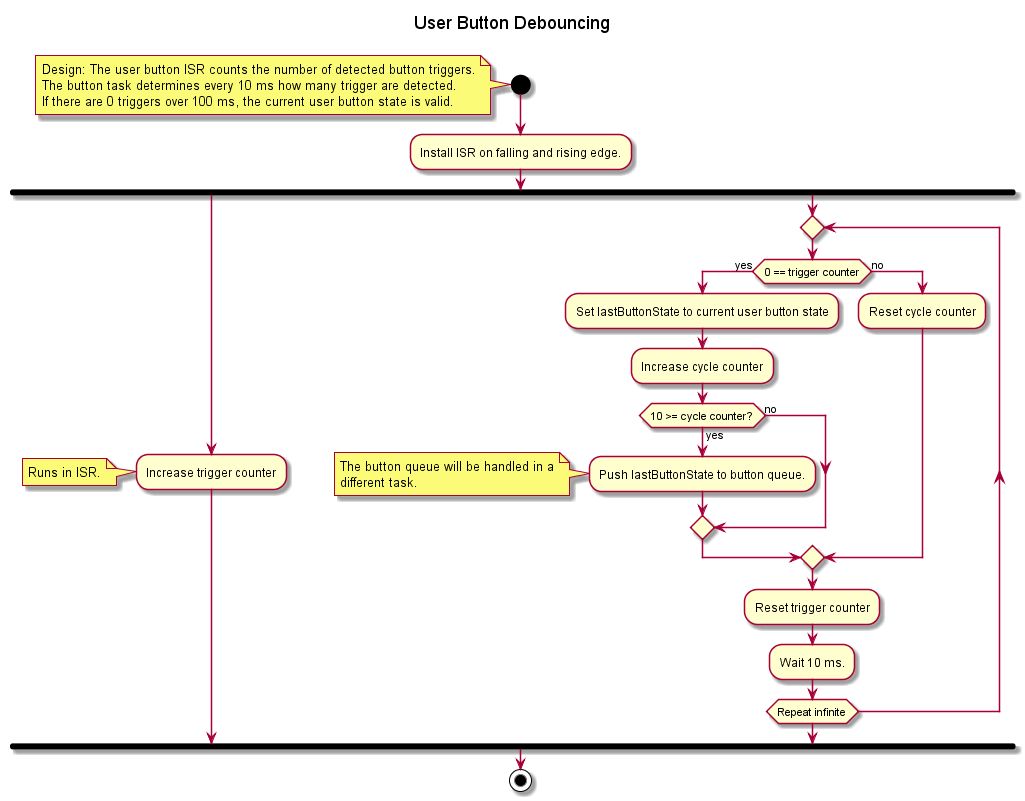

The diagram above was rendered by PlantUML. Its source (embedded in the PNG):
@startuml

title User Button Debouncing\n

start

note left
    Design: The user button ISR counts the number of detected button triggers.
    The button task determines every 10 ms how many trigger are detected.
    If there are 0 triggers over 100 ms, the current user button state is valid.
end note

:Install ISR on falling and rising edge.;

fork

    :Increase trigger counter;
    
    note left: Runs in ISR.

fork again

    repeat
    
        if (0 == trigger counter) then (yes)
            
            :Set lastButtonState to current user button state;
            :Increase cycle counter;
    
            if (10 >= cycle counter?) then (yes)
            
                :Push lastButtonState to button queue.;
                
                note left
                    The button queue will be handled in a
                    different task.
                end note
                
            else (no)
    
            endif
            
        else (no)
        
            :Reset cycle counter;
            
        endif
        
        :Reset trigger counter;
    
        :Wait 10 ms.;
    
    repeat while(Repeat infinite)

end fork

stop

@enduml